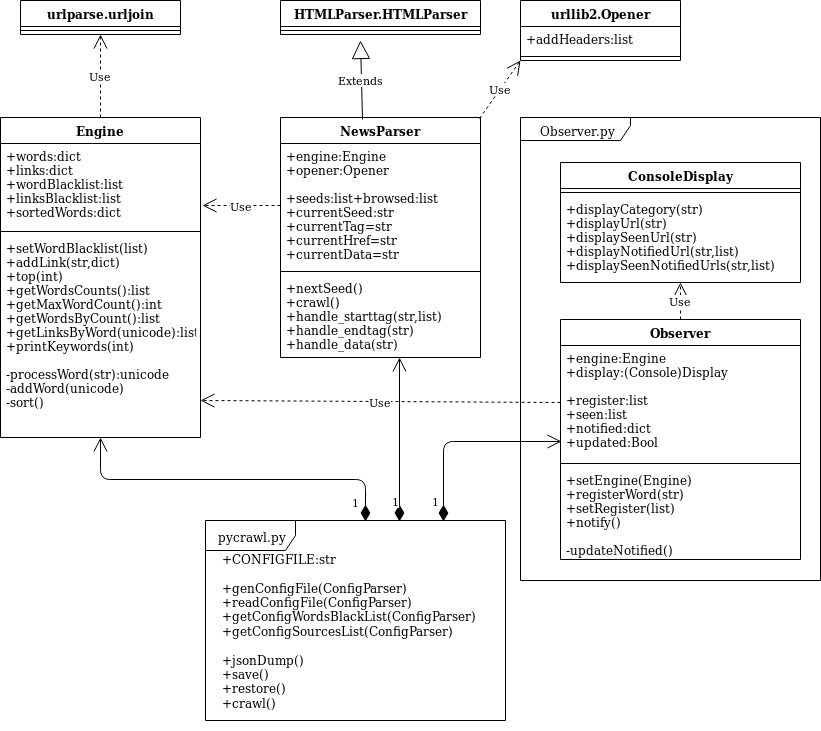

The diagram above was exported from draw.io. Its source (the exported page's mxGraphModel, read from the mxfile embedded in the PNG):
<mxGraphModel dx="840" dy="437" grid="1" gridSize="10" guides="1" tooltips="1" connect="1" arrows="1" fold="1" page="1" pageScale="1" pageWidth="850" pageHeight="1100" background="#ffffff" math="0" shadow="0">
  <root>
    <mxCell id="0" />
    <mxCell id="1" parent="0" />
    <mxCell id="0yClbmqb8CRNaYlvFE6v-1" value="Engine" style="swimlane;fontStyle=1;align=center;verticalAlign=top;childLayout=stackLayout;horizontal=1;startSize=26;horizontalStack=0;resizeParent=1;resizeParentMax=0;resizeLast=0;collapsible=1;marginBottom=0;" vertex="1" parent="1">
      <mxGeometry x="40" y="157" width="200" height="320" as="geometry" />
    </mxCell>
    <mxCell id="0yClbmqb8CRNaYlvFE6v-2" value="+words:dict&#10;+links:dict&#10;+wordBlacklist:list&#10;+linksBlacklist:list&#10;+sortedWords:dict&#10;&#10;&#10;" style="text;strokeColor=none;fillColor=none;align=left;verticalAlign=top;spacingLeft=4;spacingRight=4;overflow=hidden;rotatable=0;points=[[0,0.5],[1,0.5]];portConstraint=eastwest;" vertex="1" parent="0yClbmqb8CRNaYlvFE6v-1">
      <mxGeometry y="26" width="200" height="84" as="geometry" />
    </mxCell>
    <mxCell id="0yClbmqb8CRNaYlvFE6v-3" value="" style="line;strokeWidth=1;fillColor=none;align=left;verticalAlign=middle;spacingTop=-1;spacingLeft=3;spacingRight=3;rotatable=0;labelPosition=right;points=[];portConstraint=eastwest;" vertex="1" parent="0yClbmqb8CRNaYlvFE6v-1">
      <mxGeometry y="110" width="200" height="8" as="geometry" />
    </mxCell>
    <mxCell id="0yClbmqb8CRNaYlvFE6v-4" value="+setWordBlacklist(list)&#10;+addLink(str,dict)&#10;+top(int)&#10;+getWordsCounts():list&#10;+getMaxWordCount():int&#10;+getWordsByCount():list&#10;+getLinksByWord(unicode):list&#10;+printKeywords(int)&#10;&#10;-processWord(str):unicode&#10;-addWord(unicode)&#10;-sort()&#10;" style="text;strokeColor=none;fillColor=none;align=left;verticalAlign=top;spacingLeft=4;spacingRight=4;overflow=hidden;rotatable=0;points=[[0,0.5],[1,0.5]];portConstraint=eastwest;" vertex="1" parent="0yClbmqb8CRNaYlvFE6v-1">
      <mxGeometry y="118" width="200" height="202" as="geometry" />
    </mxCell>
    <mxCell id="0yClbmqb8CRNaYlvFE6v-10" value="HTMLParser.HTMLParser" style="swimlane;fontStyle=1;align=center;verticalAlign=top;childLayout=stackLayout;horizontal=1;startSize=26;horizontalStack=0;resizeParent=1;resizeParentMax=0;resizeLast=0;collapsible=1;marginBottom=0;" vertex="1" parent="1">
      <mxGeometry x="320" y="40" width="200" height="34" as="geometry" />
    </mxCell>
    <mxCell id="0yClbmqb8CRNaYlvFE6v-12" value="" style="line;strokeWidth=1;fillColor=none;align=left;verticalAlign=middle;spacingTop=-1;spacingLeft=3;spacingRight=3;rotatable=0;labelPosition=right;points=[];portConstraint=eastwest;" vertex="1" parent="0yClbmqb8CRNaYlvFE6v-10">
      <mxGeometry y="26" width="200" height="8" as="geometry" />
    </mxCell>
    <mxCell id="0yClbmqb8CRNaYlvFE6v-15" value="NewsParser" style="swimlane;fontStyle=1;align=center;verticalAlign=top;childLayout=stackLayout;horizontal=1;startSize=26;horizontalStack=0;resizeParent=1;resizeParentMax=0;resizeLast=0;collapsible=1;marginBottom=0;" vertex="1" parent="1">
      <mxGeometry x="320" y="157" width="200" height="240" as="geometry" />
    </mxCell>
    <mxCell id="0yClbmqb8CRNaYlvFE6v-16" value="+engine:Engine&#10;+opener:Opener&#10;&#10;+seeds:list+browsed:list&#10;+currentSeed:str&#10;+currentTag=str&#10;+currentHref=str&#10;+currentData=str&#10;" style="text;strokeColor=none;fillColor=none;align=left;verticalAlign=top;spacingLeft=4;spacingRight=4;overflow=hidden;rotatable=0;points=[[0,0.5],[1,0.5]];portConstraint=eastwest;" vertex="1" parent="0yClbmqb8CRNaYlvFE6v-15">
      <mxGeometry y="26" width="200" height="124" as="geometry" />
    </mxCell>
    <mxCell id="0yClbmqb8CRNaYlvFE6v-17" value="" style="line;strokeWidth=1;fillColor=none;align=left;verticalAlign=middle;spacingTop=-1;spacingLeft=3;spacingRight=3;rotatable=0;labelPosition=right;points=[];portConstraint=eastwest;" vertex="1" parent="0yClbmqb8CRNaYlvFE6v-15">
      <mxGeometry y="150" width="200" height="8" as="geometry" />
    </mxCell>
    <mxCell id="0yClbmqb8CRNaYlvFE6v-18" value="+nextSeed()&#10;+crawl()&#10;+handle_starttag(str,list)&#10;+handle_endtag(str)&#10;+handle_data(str)&#10;&#10;" style="text;strokeColor=none;fillColor=none;align=left;verticalAlign=top;spacingLeft=4;spacingRight=4;overflow=hidden;rotatable=0;points=[[0,0.5],[1,0.5]];portConstraint=eastwest;" vertex="1" parent="0yClbmqb8CRNaYlvFE6v-15">
      <mxGeometry y="158" width="200" height="82" as="geometry" />
    </mxCell>
    <mxCell id="0yClbmqb8CRNaYlvFE6v-19" value="Use" style="endArrow=open;endSize=12;dashed=1;html=1;entryX=1.01;entryY=0.738;entryDx=0;entryDy=0;entryPerimeter=0;exitX=0;exitY=0.5;exitDx=0;exitDy=0;" edge="1" parent="1" source="0yClbmqb8CRNaYlvFE6v-16" target="0yClbmqb8CRNaYlvFE6v-2">
      <mxGeometry width="160" relative="1" as="geometry">
        <mxPoint x="320" y="242" as="sourcePoint" />
        <mxPoint x="240" y="350" as="targetPoint" />
      </mxGeometry>
    </mxCell>
    <mxCell id="0yClbmqb8CRNaYlvFE6v-20" value="Extends" style="endArrow=block;endSize=16;endFill=0;html=1;exitX=0.41;exitY=0.008;exitDx=0;exitDy=0;exitPerimeter=0;" edge="1" parent="1" source="0yClbmqb8CRNaYlvFE6v-15">
      <mxGeometry width="160" relative="1" as="geometry">
        <mxPoint x="80" y="380" as="sourcePoint" />
        <mxPoint x="400" y="80" as="targetPoint" />
      </mxGeometry>
    </mxCell>
    <mxCell id="0yClbmqb8CRNaYlvFE6v-26" value="Use" style="endArrow=open;endSize=12;dashed=1;html=1;exitX=0.995;exitY=0.004;exitDx=0;exitDy=0;exitPerimeter=0;" edge="1" parent="1" source="0yClbmqb8CRNaYlvFE6v-15">
      <mxGeometry width="160" relative="1" as="geometry">
        <mxPoint x="523" y="120" as="sourcePoint" />
        <mxPoint x="560" y="100" as="targetPoint" />
      </mxGeometry>
    </mxCell>
    <mxCell id="0yClbmqb8CRNaYlvFE6v-31" value="urllib2.Opener" style="swimlane;fontStyle=1;align=center;verticalAlign=top;childLayout=stackLayout;horizontal=1;startSize=26;horizontalStack=0;resizeParent=1;resizeParentMax=0;resizeLast=0;collapsible=1;marginBottom=0;" vertex="1" parent="1">
      <mxGeometry x="560" y="40" width="160" height="60" as="geometry" />
    </mxCell>
    <mxCell id="0yClbmqb8CRNaYlvFE6v-32" value="+addHeaders:list" style="text;strokeColor=none;fillColor=none;align=left;verticalAlign=top;spacingLeft=4;spacingRight=4;overflow=hidden;rotatable=0;points=[[0,0.5],[1,0.5]];portConstraint=eastwest;" vertex="1" parent="0yClbmqb8CRNaYlvFE6v-31">
      <mxGeometry y="26" width="160" height="26" as="geometry" />
    </mxCell>
    <mxCell id="0yClbmqb8CRNaYlvFE6v-33" value="" style="line;strokeWidth=1;fillColor=none;align=left;verticalAlign=middle;spacingTop=-1;spacingLeft=3;spacingRight=3;rotatable=0;labelPosition=right;points=[];portConstraint=eastwest;" vertex="1" parent="0yClbmqb8CRNaYlvFE6v-31">
      <mxGeometry y="52" width="160" height="8" as="geometry" />
    </mxCell>
    <mxCell id="0yClbmqb8CRNaYlvFE6v-36" value="urlparse.urljoin" style="swimlane;fontStyle=1;align=center;verticalAlign=top;childLayout=stackLayout;horizontal=1;startSize=26;horizontalStack=0;resizeParent=1;resizeParentMax=0;resizeLast=0;collapsible=1;marginBottom=0;" vertex="1" parent="1">
      <mxGeometry x="60" y="40" width="160" height="34" as="geometry" />
    </mxCell>
    <mxCell id="0yClbmqb8CRNaYlvFE6v-38" value="" style="line;strokeWidth=1;fillColor=none;align=left;verticalAlign=middle;spacingTop=-1;spacingLeft=3;spacingRight=3;rotatable=0;labelPosition=right;points=[];portConstraint=eastwest;" vertex="1" parent="0yClbmqb8CRNaYlvFE6v-36">
      <mxGeometry y="26" width="160" height="8" as="geometry" />
    </mxCell>
    <mxCell id="0yClbmqb8CRNaYlvFE6v-40" value="Use" style="endArrow=open;endSize=12;dashed=1;html=1;entryX=0.5;entryY=1;entryDx=0;entryDy=0;exitX=0.5;exitY=0;exitDx=0;exitDy=0;" edge="1" parent="1" source="0yClbmqb8CRNaYlvFE6v-1" target="0yClbmqb8CRNaYlvFE6v-36">
      <mxGeometry width="160" relative="1" as="geometry">
        <mxPoint x="40" y="108" as="sourcePoint" />
        <mxPoint x="200" y="108" as="targetPoint" />
      </mxGeometry>
    </mxCell>
    <mxCell id="0yClbmqb8CRNaYlvFE6v-42" value="Observer.py" style="shape=umlFrame;whiteSpace=wrap;html=1;width=110;height=23;" vertex="1" parent="1">
      <mxGeometry x="560" y="157" width="300" height="463" as="geometry" />
    </mxCell>
    <mxCell id="0yClbmqb8CRNaYlvFE6v-43" value="ConsoleDisplay" style="swimlane;fontStyle=1;align=center;verticalAlign=top;childLayout=stackLayout;horizontal=1;startSize=26;horizontalStack=0;resizeParent=1;resizeParentMax=0;resizeLast=0;collapsible=1;marginBottom=0;" vertex="1" parent="1">
      <mxGeometry x="600" y="202" width="240" height="120" as="geometry" />
    </mxCell>
    <mxCell id="0yClbmqb8CRNaYlvFE6v-45" value="" style="line;strokeWidth=1;fillColor=none;align=left;verticalAlign=middle;spacingTop=-1;spacingLeft=3;spacingRight=3;rotatable=0;labelPosition=right;points=[];portConstraint=eastwest;" vertex="1" parent="0yClbmqb8CRNaYlvFE6v-43">
      <mxGeometry y="26" width="240" height="8" as="geometry" />
    </mxCell>
    <mxCell id="0yClbmqb8CRNaYlvFE6v-46" value="+displayCategory(str)&#10;+displayUrl(str)&#10;+displaySeenUrl(str)&#10;+displayNotifiedUrl(str,list)&#10;+displaySeenNotifiedUrls(str,list)&#10;" style="text;strokeColor=none;fillColor=none;align=left;verticalAlign=top;spacingLeft=4;spacingRight=4;overflow=hidden;rotatable=0;points=[[0,0.5],[1,0.5]];portConstraint=eastwest;" vertex="1" parent="0yClbmqb8CRNaYlvFE6v-43">
      <mxGeometry y="34" width="240" height="86" as="geometry" />
    </mxCell>
    <mxCell id="0yClbmqb8CRNaYlvFE6v-47" value="Observer" style="swimlane;fontStyle=1;align=center;verticalAlign=top;childLayout=stackLayout;horizontal=1;startSize=26;horizontalStack=0;resizeParent=1;resizeParentMax=0;resizeLast=0;collapsible=1;marginBottom=0;" vertex="1" parent="1">
      <mxGeometry x="600" y="359" width="240" height="240" as="geometry" />
    </mxCell>
    <mxCell id="0yClbmqb8CRNaYlvFE6v-48" value="+engine:Engine&#10;+display:(Console)Display&#10;&#10;+register:list&#10;+seen:list&#10;+notified:dict&#10;+updated:Bool&#10;&#10;" style="text;strokeColor=none;fillColor=none;align=left;verticalAlign=top;spacingLeft=4;spacingRight=4;overflow=hidden;rotatable=0;points=[[0,0.5],[1,0.5]];portConstraint=eastwest;" vertex="1" parent="0yClbmqb8CRNaYlvFE6v-47">
      <mxGeometry y="26" width="240" height="114" as="geometry" />
    </mxCell>
    <mxCell id="0yClbmqb8CRNaYlvFE6v-49" value="" style="line;strokeWidth=1;fillColor=none;align=left;verticalAlign=middle;spacingTop=-1;spacingLeft=3;spacingRight=3;rotatable=0;labelPosition=right;points=[];portConstraint=eastwest;" vertex="1" parent="0yClbmqb8CRNaYlvFE6v-47">
      <mxGeometry y="140" width="240" height="8" as="geometry" />
    </mxCell>
    <mxCell id="0yClbmqb8CRNaYlvFE6v-50" value="+setEngine(Engine)&#10;+registerWord(str)&#10;+setRegister(list)&#10;+notify()&#10;&#10;-updateNotified()&#10;&#10;" style="text;strokeColor=none;fillColor=none;align=left;verticalAlign=top;spacingLeft=4;spacingRight=4;overflow=hidden;rotatable=0;points=[[0,0.5],[1,0.5]];portConstraint=eastwest;" vertex="1" parent="0yClbmqb8CRNaYlvFE6v-47">
      <mxGeometry y="148" width="240" height="92" as="geometry" />
    </mxCell>
    <mxCell id="0yClbmqb8CRNaYlvFE6v-51" value="Use" style="endArrow=open;endSize=12;dashed=1;html=1;exitX=0;exitY=0.5;exitDx=0;exitDy=0;entryX=1;entryY=0.817;entryDx=0;entryDy=0;entryPerimeter=0;" edge="1" parent="1" source="0yClbmqb8CRNaYlvFE6v-48" target="0yClbmqb8CRNaYlvFE6v-4">
      <mxGeometry width="160" relative="1" as="geometry">
        <mxPoint x="40" y="580" as="sourcePoint" />
        <mxPoint x="200" y="580" as="targetPoint" />
      </mxGeometry>
    </mxCell>
    <mxCell id="0yClbmqb8CRNaYlvFE6v-52" value="Use" style="endArrow=open;endSize=12;dashed=1;html=1;exitX=0.5;exitY=0;exitDx=0;exitDy=0;entryX=0.5;entryY=1;entryDx=0;entryDy=0;entryPerimeter=0;" edge="1" parent="1" source="0yClbmqb8CRNaYlvFE6v-47" target="0yClbmqb8CRNaYlvFE6v-46">
      <mxGeometry width="160" relative="1" as="geometry">
        <mxPoint x="40" y="620" as="sourcePoint" />
        <mxPoint x="200" y="620" as="targetPoint" />
      </mxGeometry>
    </mxCell>
    <mxCell id="0yClbmqb8CRNaYlvFE6v-53" value="pycrawl.py" style="shape=umlFrame;whiteSpace=wrap;html=1;width=90;height=30;" vertex="1" parent="1">
      <mxGeometry x="245" y="560" width="300" height="200" as="geometry" />
    </mxCell>
    <mxCell id="0yClbmqb8CRNaYlvFE6v-54" value="&lt;div&gt;+CONFIGFILE:str&lt;/div&gt;&lt;div&gt;&lt;br&gt;&lt;/div&gt;&lt;div&gt;+genConfigFile(ConfigParser)&lt;/div&gt;&lt;div&gt;+readConfigFile(ConfigParser)&lt;/div&gt;&lt;div&gt;+getConfigWordsBlackList(ConfigParser)&lt;/div&gt;&lt;div&gt;+getConfigSourcesList(ConfigParser)&lt;/div&gt;&lt;div&gt;&lt;br&gt;&lt;/div&gt;&lt;div&gt;+jsonDump()&lt;/div&gt;&lt;div&gt;+save()&lt;/div&gt;&lt;div&gt;+restore()&lt;/div&gt;&lt;div&gt;+crawl()&lt;br&gt;&lt;/div&gt;" style="text;html=1;strokeColor=none;fillColor=none;align=left;verticalAlign=middle;whiteSpace=wrap;rounded=0;" vertex="1" parent="1">
      <mxGeometry x="260" y="570" width="270" height="200" as="geometry" />
    </mxCell>
    <mxCell id="0yClbmqb8CRNaYlvFE6v-59" value="1" style="endArrow=open;html=1;endSize=12;startArrow=diamondThin;startSize=14;startFill=1;edgeStyle=orthogonalEdgeStyle;align=left;verticalAlign=bottom;exitX=0.533;exitY=0.004;exitDx=0;exitDy=0;exitPerimeter=0;entryX=0.5;entryY=1;entryDx=0;entryDy=0;entryPerimeter=0;" edge="1" parent="1" source="0yClbmqb8CRNaYlvFE6v-53" target="0yClbmqb8CRNaYlvFE6v-4">
      <mxGeometry x="-0.6734" y="31" relative="1" as="geometry">
        <mxPoint x="40" y="820" as="sourcePoint" />
        <mxPoint x="200" y="820" as="targetPoint" />
        <mxPoint as="offset" />
      </mxGeometry>
    </mxCell>
    <mxCell id="0yClbmqb8CRNaYlvFE6v-60" value="1" style="endArrow=open;html=1;endSize=12;startArrow=diamondThin;startSize=14;startFill=1;edgeStyle=orthogonalEdgeStyle;align=left;verticalAlign=bottom;exitX=0.647;exitY=0.007;exitDx=0;exitDy=0;exitPerimeter=0;entryX=0.595;entryY=1;entryDx=0;entryDy=0;entryPerimeter=0;" edge="1" parent="1" source="0yClbmqb8CRNaYlvFE6v-53" target="0yClbmqb8CRNaYlvFE6v-18">
      <mxGeometry x="-0.8545" y="9" relative="1" as="geometry">
        <mxPoint x="40" y="860" as="sourcePoint" />
        <mxPoint x="439" y="417" as="targetPoint" />
        <mxPoint as="offset" />
      </mxGeometry>
    </mxCell>
    <mxCell id="0yClbmqb8CRNaYlvFE6v-61" value="1" style="endArrow=open;html=1;endSize=12;startArrow=diamondThin;startSize=14;startFill=1;edgeStyle=orthogonalEdgeStyle;align=left;verticalAlign=bottom;exitX=0.793;exitY=0.007;exitDx=0;exitDy=0;exitPerimeter=0;entryX=0.004;entryY=0.842;entryDx=0;entryDy=0;entryPerimeter=0;" edge="1" parent="1" source="0yClbmqb8CRNaYlvFE6v-53" target="0yClbmqb8CRNaYlvFE6v-48">
      <mxGeometry x="-0.8794" y="13" relative="1" as="geometry">
        <mxPoint x="40" y="860" as="sourcePoint" />
        <mxPoint x="200" y="860" as="targetPoint" />
        <mxPoint as="offset" />
      </mxGeometry>
    </mxCell>
  </root>
</mxGraphModel>